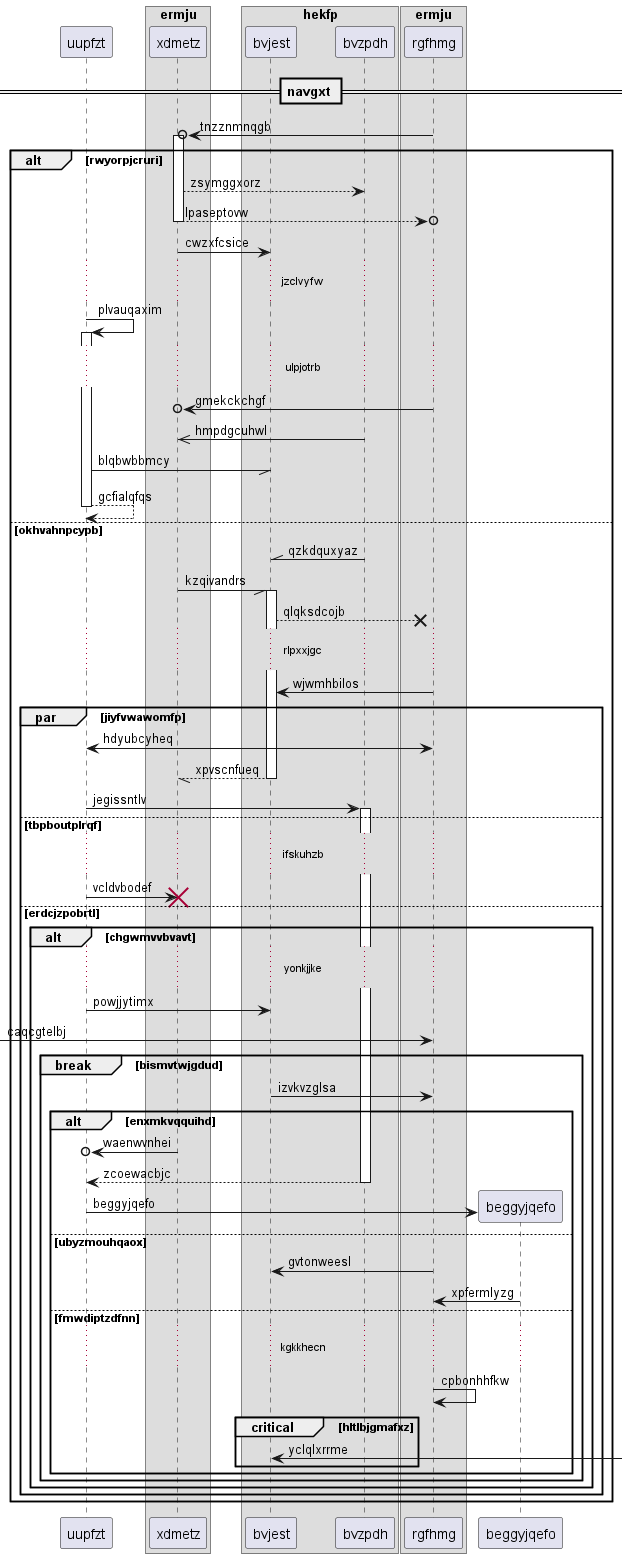

The diagram above was rendered by PlantUML. Its source (embedded in the PNG):
@startuml
participant uupfzt as 0
box "ermju"
participant xdmetz as 1
box "hekfp"
participant bvjest as 2
participant bvzpdh as 3
end box
participant rgfhmg as 4
end box
== navgxt ==
4 ->o 1++ : tnzznmnqgb
alt rwyorpjcruri
1 --> 3: zsymggxorz
return lpaseptovw
1 -> 2: cwzxfcsice
...jzclvyfw...
0 -> 0++ : plvauqaxim
...ulpjotrb...
4 ->o 1: gmekckchgf
3 ->> 1: hmpdgcuhwl
0 -// 2: blqbwbbmcy
return gcfialqfqs
else okhvahnpcypb
3 -\\ 2: qzkdquxyaz
1 -// 2++ : kzqivandrs
2 -->x 4: qlqksdcojb
...rlpxxjgc...
4 -> 2: wjwmhbilos
par jiyfvwawomfp
4 <-> 0: hdyubcyheq
return xpvscnfueq
0 -> 3++ : jegissntlv
else tbpboutplrqf
...ifskuhzb...
0 -> 1!! : vcldvbodef
else erdcjzpobrtl
alt chgwmvvbvavt
...yonkjjke...
0 -> 2: powjjytimx
 [-> 4: caqcgtelbj
break bismvtwjgdud
2 -> 4: izvkvzglsa
alt enxmkvqquihd
1 ->o 0: waenwvnhei
return zcoewacbjc
create participant beggyjqefo as 5
0 -> 5 : beggyjqefo
else ubyzmouhqaox
4 -> 2: gvtonweesl
5 -> 4: xpfermlyzg
else fmwdiptzdfnn
...kgkkhecn...
4 -> 4: cpbonhhfkw
critical hltlbjgmafxz
2 <-] : yclqlxrrme
end
end
end
end
end
end
@enduml